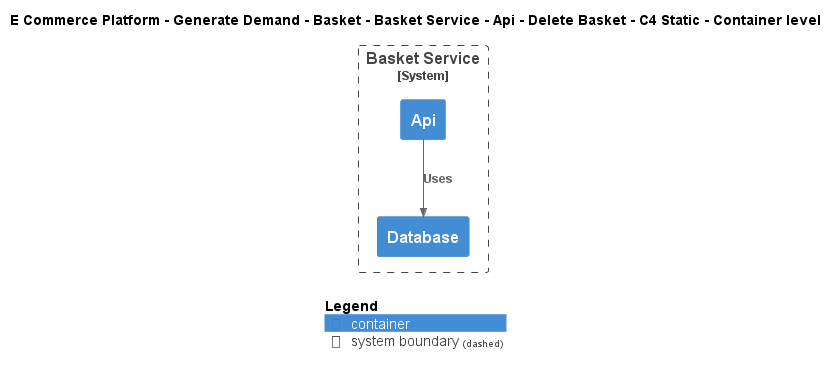

The diagram above was rendered by PlantUML. Its source (embedded in the PNG):
@startuml
!include ..\..\..\..\..\..\..\..\..\.c4s\C4_Container.puml

AddElementTag("c4interflow:lifecycle:new", $bgColor=green, $fontColor=#ffffff, $borderColor=green, $shadowing="False")
AddElementTag("c4interflow:lifecycle:changed", $bgColor=orange, $fontColor=#ffffff, $borderColor=orange, $shadowing="False")
AddElementTag("c4interflow:lifecycle:removed", $bgColor=red, $fontColor=#ffffff, $borderColor=red, $shadowing="False")

AddRelTag("c4interflow:lifecycle:new", $textColor=green, $lineColor=green)
AddRelTag("c4interflow:lifecycle:changed", $textColor=orange, $lineColor=orange)
AddRelTag("c4interflow:lifecycle:removed", $textColor=red, $lineColor=red)

SHOW_PERSON_PORTRAIT()
LAYOUT_TOP_DOWN()

skinparam linetype polyline

title E Commerce Platform - Generate Demand - Basket - Basket Service - Api - Delete Basket - C4 Static - Container level


System_Boundary(ECommercePlatform.GenerateDemand.Basket.SoftwareSystems.BasketService, "Basket Service") {
    Container(ECommercePlatform.GenerateDemand.Basket.SoftwareSystems.BasketService.Containers.Api, "Api", "", "")
    Container(ECommercePlatform.GenerateDemand.Basket.SoftwareSystems.BasketService.Containers.Database, "Database", "", "")
}

Rel(ECommercePlatform.GenerateDemand.Basket.SoftwareSystems.BasketService.Containers.Api, ECommercePlatform.GenerateDemand.Basket.SoftwareSystems.BasketService.Containers.Database, "Uses")


SHOW_LEGEND()
@enduml